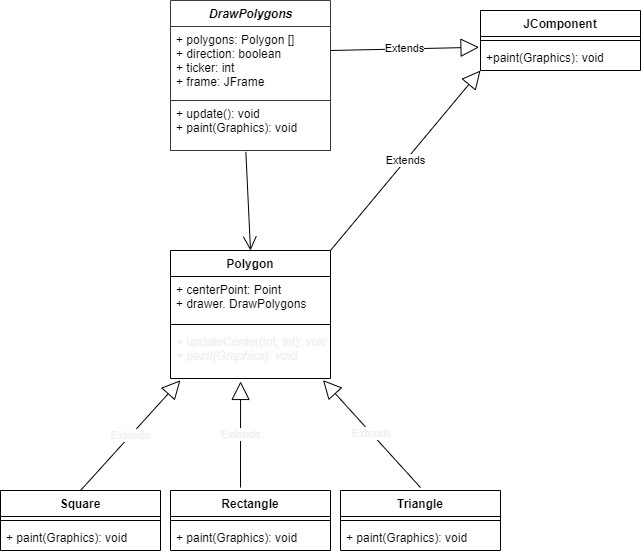

The diagram above was exported from draw.io. Its source (the exported page's mxGraphModel, read from the mxfile embedded in the PNG):
<mxGraphModel dx="820" dy="441" grid="1" gridSize="10" guides="1" tooltips="1" connect="1" arrows="1" fold="1" page="1" pageScale="1" pageWidth="850" pageHeight="1100" math="0" shadow="0">
  <root>
    <mxCell id="0" />
    <mxCell id="1" parent="0" />
    <mxCell id="4" value="&lt;i&gt;DrawPolygons&lt;/i&gt;" style="swimlane;fontStyle=1;align=center;verticalAlign=top;childLayout=stackLayout;horizontal=1;startSize=26;horizontalStack=0;resizeParent=1;resizeParentMax=0;resizeLast=0;collapsible=1;marginBottom=0;fillColor=#FFFFFF;strokeColor=#36393d;fontColor=#000000;html=1;" parent="1" vertex="1">
      <mxGeometry x="210" y="40" width="160" height="100" as="geometry">
        <mxRectangle x="210" y="40" width="120" height="26" as="alternateBounds" />
      </mxGeometry>
    </mxCell>
    <mxCell id="5" value="+ polygons: Polygon []&#10;+ direction: boolean&#10;+ ticker: int&#10;+ frame: JFrame" style="text;align=left;verticalAlign=top;spacingLeft=4;spacingRight=4;overflow=hidden;rotatable=0;points=[[0,0.5],[1,0.5]];portConstraint=eastwest;fillColor=#FFFFFF;strokeColor=#36393d;fontColor=#000000;" parent="4" vertex="1">
      <mxGeometry y="26" width="160" height="74" as="geometry" />
    </mxCell>
    <mxCell id="8" value="Rectangle" style="swimlane;fontStyle=1;align=center;verticalAlign=top;childLayout=stackLayout;horizontal=1;startSize=26;horizontalStack=0;resizeParent=1;resizeParentMax=0;resizeLast=0;collapsible=1;marginBottom=0;" parent="1" vertex="1">
      <mxGeometry x="210" y="530" width="160" height="60" as="geometry">
        <mxRectangle x="210" y="530" width="90" height="26" as="alternateBounds" />
      </mxGeometry>
    </mxCell>
    <mxCell id="10" value="" style="line;strokeWidth=1;fillColor=none;align=left;verticalAlign=middle;spacingTop=-1;spacingLeft=3;spacingRight=3;rotatable=0;labelPosition=right;points=[];portConstraint=eastwest;" parent="8" vertex="1">
      <mxGeometry y="26" width="160" height="8" as="geometry" />
    </mxCell>
    <mxCell id="11" value="+ paint(Graphics): void" style="text;strokeColor=none;fillColor=none;align=left;verticalAlign=top;spacingLeft=4;spacingRight=4;overflow=hidden;rotatable=0;points=[[0,0.5],[1,0.5]];portConstraint=eastwest;" parent="8" vertex="1">
      <mxGeometry y="34" width="160" height="26" as="geometry" />
    </mxCell>
    <mxCell id="12" value="Triangle" style="swimlane;fontStyle=1;align=center;verticalAlign=top;childLayout=stackLayout;horizontal=1;startSize=26;horizontalStack=0;resizeParent=1;resizeParentMax=0;resizeLast=0;collapsible=1;marginBottom=0;" parent="1" vertex="1">
      <mxGeometry x="380" y="530" width="160" height="60" as="geometry" />
    </mxCell>
    <mxCell id="14" value="" style="line;strokeWidth=1;fillColor=none;align=left;verticalAlign=middle;spacingTop=-1;spacingLeft=3;spacingRight=3;rotatable=0;labelPosition=right;points=[];portConstraint=eastwest;" parent="12" vertex="1">
      <mxGeometry y="26" width="160" height="8" as="geometry" />
    </mxCell>
    <mxCell id="15" value="+ paint(Graphics): void" style="text;strokeColor=none;fillColor=none;align=left;verticalAlign=top;spacingLeft=4;spacingRight=4;overflow=hidden;rotatable=0;points=[[0,0.5],[1,0.5]];portConstraint=eastwest;" parent="12" vertex="1">
      <mxGeometry y="34" width="160" height="26" as="geometry" />
    </mxCell>
    <mxCell id="16" value="Square" style="swimlane;fontStyle=1;align=center;verticalAlign=top;childLayout=stackLayout;horizontal=1;startSize=26;horizontalStack=0;resizeParent=1;resizeParentMax=0;resizeLast=0;collapsible=1;marginBottom=0;" parent="1" vertex="1">
      <mxGeometry x="40" y="530" width="160" height="60" as="geometry" />
    </mxCell>
    <mxCell id="18" value="" style="line;strokeWidth=1;fillColor=none;align=left;verticalAlign=middle;spacingTop=-1;spacingLeft=3;spacingRight=3;rotatable=0;labelPosition=right;points=[];portConstraint=eastwest;" parent="16" vertex="1">
      <mxGeometry y="26" width="160" height="8" as="geometry" />
    </mxCell>
    <mxCell id="19" value="+ paint(Graphics): void" style="text;strokeColor=none;fillColor=none;align=left;verticalAlign=top;spacingLeft=4;spacingRight=4;overflow=hidden;rotatable=0;points=[[0,0.5],[1,0.5]];portConstraint=eastwest;" parent="16" vertex="1">
      <mxGeometry y="34" width="160" height="26" as="geometry" />
    </mxCell>
    <mxCell id="21" value="Polygon" style="swimlane;fontStyle=1;align=center;verticalAlign=top;childLayout=stackLayout;horizontal=1;startSize=26;horizontalStack=0;resizeParent=1;resizeParentMax=0;resizeLast=0;collapsible=1;marginBottom=0;" parent="1" vertex="1">
      <mxGeometry x="210" y="290" width="160" height="128" as="geometry" />
    </mxCell>
    <mxCell id="22" value="+ centerPoint: Point&#10;+ drawer. DrawPolygons" style="text;strokeColor=none;fillColor=none;align=left;verticalAlign=top;spacingLeft=4;spacingRight=4;overflow=hidden;rotatable=0;points=[[0,0.5],[1,0.5]];portConstraint=eastwest;" parent="21" vertex="1">
      <mxGeometry y="26" width="160" height="44" as="geometry" />
    </mxCell>
    <mxCell id="23" value="" style="line;strokeWidth=1;fillColor=none;align=left;verticalAlign=middle;spacingTop=-1;spacingLeft=3;spacingRight=3;rotatable=0;labelPosition=right;points=[];portConstraint=eastwest;" parent="21" vertex="1">
      <mxGeometry y="70" width="160" height="8" as="geometry" />
    </mxCell>
    <mxCell id="24" value="+ updateCenter(int, int): void&lt;br&gt;&lt;i&gt;+ paint(Graphics): void&lt;/i&gt;" style="text;align=left;verticalAlign=top;spacingLeft=4;spacingRight=4;overflow=hidden;rotatable=0;points=[[0,0.5],[1,0.5]];portConstraint=eastwest;fontStyle=0;fontColor=#F0F0F0;html=1;" parent="21" vertex="1">
      <mxGeometry y="78" width="160" height="50" as="geometry" />
    </mxCell>
    <mxCell id="26" value="Extends" style="endArrow=block;endSize=16;endFill=0;html=1;fontColor=#F0F0F0;exitX=0.5;exitY=0;exitDx=0;exitDy=0;entryX=0.062;entryY=1.036;entryDx=0;entryDy=0;entryPerimeter=0;" parent="1" source="16" target="24" edge="1">
      <mxGeometry width="160" relative="1" as="geometry">
        <mxPoint x="110" y="510" as="sourcePoint" />
        <mxPoint x="220" y="430" as="targetPoint" />
      </mxGeometry>
    </mxCell>
    <mxCell id="27" value="Extends" style="endArrow=block;endSize=16;endFill=0;html=1;fontColor=#F0F0F0;exitX=0.5;exitY=0;exitDx=0;exitDy=0;entryX=0.438;entryY=1.059;entryDx=0;entryDy=0;entryPerimeter=0;" parent="1" target="24" edge="1">
      <mxGeometry width="160" relative="1" as="geometry">
        <mxPoint x="280" y="527.05" as="sourcePoint" />
        <mxPoint x="444.56000000000006" y="467.99999999999994" as="targetPoint" />
      </mxGeometry>
    </mxCell>
    <mxCell id="28" value="Extends" style="endArrow=block;endSize=16;endFill=0;html=1;fontColor=#F0F0F0;exitX=0.5;exitY=0;exitDx=0;exitDy=0;entryX=0.953;entryY=1.032;entryDx=0;entryDy=0;entryPerimeter=0;" parent="1" target="24" edge="1">
      <mxGeometry width="160" relative="1" as="geometry">
        <mxPoint x="460" y="527.05" as="sourcePoint" />
        <mxPoint x="280" y="468" as="targetPoint" />
      </mxGeometry>
    </mxCell>
    <mxCell id="29" value="" style="endArrow=open;endFill=1;endSize=12;html=1;fontColor=#F0F0F0;exitX=0.471;exitY=1.027;exitDx=0;exitDy=0;exitPerimeter=0;entryX=0.5;entryY=0;entryDx=0;entryDy=0;" parent="1" source="7" target="21" edge="1">
      <mxGeometry width="160" relative="1" as="geometry">
        <mxPoint x="260" y="250" as="sourcePoint" />
        <mxPoint x="285" y="330" as="targetPoint" />
      </mxGeometry>
    </mxCell>
    <mxCell id="31" value="JComponent" style="swimlane;fontStyle=1;align=center;verticalAlign=top;childLayout=stackLayout;horizontal=1;startSize=26;horizontalStack=0;resizeParent=1;resizeParentMax=0;resizeLast=0;collapsible=1;marginBottom=0;" parent="1" vertex="1">
      <mxGeometry x="520" y="50" width="160" height="60" as="geometry" />
    </mxCell>
    <mxCell id="33" value="" style="line;strokeWidth=1;fillColor=none;align=left;verticalAlign=middle;spacingTop=-1;spacingLeft=3;spacingRight=3;rotatable=0;labelPosition=right;points=[];portConstraint=eastwest;" parent="31" vertex="1">
      <mxGeometry y="26" width="160" height="8" as="geometry" />
    </mxCell>
    <mxCell id="34" value="+paint(Graphics): void" style="text;strokeColor=none;fillColor=none;align=left;verticalAlign=top;spacingLeft=4;spacingRight=4;overflow=hidden;rotatable=0;points=[[0,0.5],[1,0.5]];portConstraint=eastwest;" parent="31" vertex="1">
      <mxGeometry y="34" width="160" height="26" as="geometry" />
    </mxCell>
    <mxCell id="35" value="Extends" style="endArrow=block;endSize=16;endFill=0;html=1;entryX=0;entryY=1;entryDx=0;entryDy=0;exitX=1;exitY=0;exitDx=0;exitDy=0;" parent="1" source="21" target="31" edge="1">
      <mxGeometry width="160" relative="1" as="geometry">
        <mxPoint x="350" y="400" as="sourcePoint" />
        <mxPoint x="510" y="400" as="targetPoint" />
      </mxGeometry>
    </mxCell>
    <mxCell id="36" value="Extends" style="endArrow=block;endSize=16;endFill=0;html=1;exitX=1;exitY=0.5;exitDx=0;exitDy=0;entryX=-0.009;entryY=0.107;entryDx=0;entryDy=0;entryPerimeter=0;" parent="1" source="4" target="34" edge="1">
      <mxGeometry width="160" relative="1" as="geometry">
        <mxPoint x="280" y="250" as="sourcePoint" />
        <mxPoint x="440" y="250" as="targetPoint" />
      </mxGeometry>
    </mxCell>
    <mxCell id="7" value="+ update(): void&#10;+ paint(Graphics): void" style="text;strokeColor=#36393d;fillColor=#FFFFFF;align=left;verticalAlign=top;spacingLeft=4;spacingRight=4;overflow=hidden;rotatable=0;points=[[0,0.5],[1,0.5]];portConstraint=eastwest;fontColor=#000000;" parent="1" vertex="1">
      <mxGeometry x="210" y="140" width="160" height="50" as="geometry" />
    </mxCell>
  </root>
</mxGraphModel>